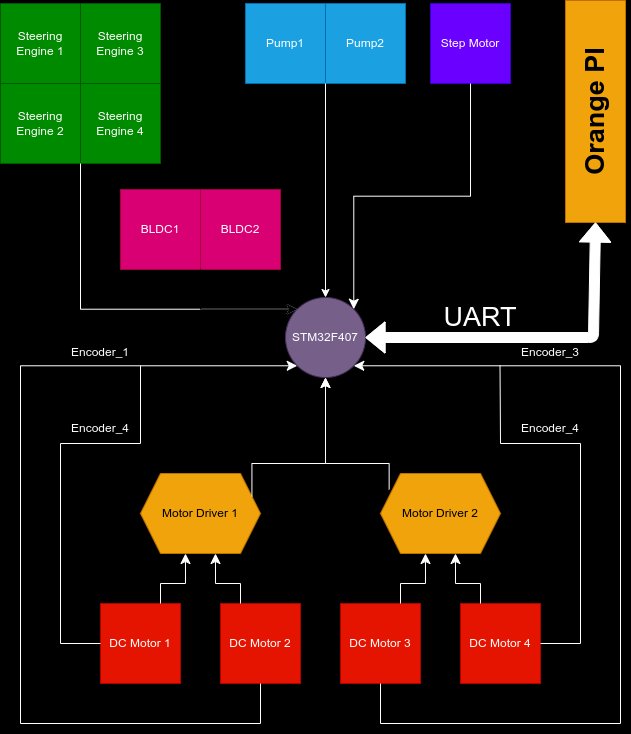

The diagram above was exported from draw.io. Its source (the exported page's mxGraphModel, read from the mxfile embedded in the PNG):
<mxGraphModel dx="671" dy="528" grid="0" gridSize="10" guides="1" tooltips="1" connect="1" arrows="1" fold="1" page="1" pageScale="1" pageWidth="1169" pageHeight="827" background="#000000" math="0" shadow="0">
  <root>
    <mxCell id="0" />
    <mxCell id="1" parent="0" />
    <mxCell id="2" value="STM32F407" style="ellipse;whiteSpace=wrap;html=1;aspect=fixed;strokeColor=#432D57;fontColor=#ffffff;fillColor=#76608a;" parent="1" vertex="1">
      <mxGeometry x="545" y="374" width="80" height="80" as="geometry" />
    </mxCell>
    <mxCell id="3" value="DC Motor 1" style="whiteSpace=wrap;html=1;aspect=fixed;strokeColor=#B20000;fillColor=#e51400;fontColor=#ffffff;" parent="1" vertex="1">
      <mxGeometry x="360" y="680" width="80" height="80" as="geometry" />
    </mxCell>
    <mxCell id="7" value="DC Motor 2" style="whiteSpace=wrap;html=1;aspect=fixed;strokeColor=#B20000;fillColor=#e51400;fontColor=#ffffff;" parent="1" vertex="1">
      <mxGeometry x="480" y="680" width="80" height="80" as="geometry" />
    </mxCell>
    <mxCell id="8" value="DC Motor 3" style="whiteSpace=wrap;html=1;aspect=fixed;strokeColor=#B20000;fillColor=#e51400;fontColor=#ffffff;" parent="1" vertex="1">
      <mxGeometry x="600" y="680" width="80" height="80" as="geometry" />
    </mxCell>
    <mxCell id="9" value="DC Motor 4" style="whiteSpace=wrap;html=1;aspect=fixed;strokeColor=#B20000;fillColor=#e51400;fontColor=#ffffff;" parent="1" vertex="1">
      <mxGeometry x="720" y="680" width="80" height="80" as="geometry" />
    </mxCell>
    <mxCell id="10" value="Motor Driver 2" style="shape=hexagon;perimeter=hexagonPerimeter2;whiteSpace=wrap;html=1;fixedSize=1;strokeColor=#BD7000;fillColor=#f0a30a;fontColor=#000000;" parent="1" vertex="1">
      <mxGeometry x="640" y="550" width="120" height="80" as="geometry" />
    </mxCell>
    <mxCell id="11" value="Motor Driver 1" style="shape=hexagon;perimeter=hexagonPerimeter2;whiteSpace=wrap;html=1;fixedSize=1;strokeColor=#BD7000;fillColor=#f0a30a;fontColor=#000000;" parent="1" vertex="1">
      <mxGeometry x="400" y="550" width="120" height="80" as="geometry" />
    </mxCell>
    <mxCell id="12" value="" style="edgeStyle=elbowEdgeStyle;elbow=vertical;endArrow=classic;html=1;curved=0;rounded=0;endSize=8;startSize=8;exitX=0.75;exitY=0;exitDx=0;exitDy=0;entryX=0.375;entryY=1;entryDx=0;entryDy=0;strokeColor=#FFFFFF;" parent="1" source="3" target="11" edge="1">
      <mxGeometry width="50" height="50" relative="1" as="geometry">
        <mxPoint x="580" y="610" as="sourcePoint" />
        <mxPoint x="630" y="560" as="targetPoint" />
        <Array as="points">
          <mxPoint x="430" y="660" />
          <mxPoint x="580" y="610" />
        </Array>
      </mxGeometry>
    </mxCell>
    <mxCell id="13" value="" style="edgeStyle=elbowEdgeStyle;elbow=vertical;endArrow=classic;html=1;curved=0;rounded=0;endSize=8;startSize=8;exitX=0.25;exitY=0;exitDx=0;exitDy=0;entryX=0.625;entryY=1;entryDx=0;entryDy=0;strokeColor=#FFFFFF;" parent="1" source="7" target="11" edge="1">
      <mxGeometry width="50" height="50" relative="1" as="geometry">
        <mxPoint x="520" y="660" as="sourcePoint" />
        <mxPoint x="545" y="610" as="targetPoint" />
        <Array as="points">
          <mxPoint x="490" y="660" />
          <mxPoint x="530" y="640" />
          <mxPoint x="680" y="590" />
        </Array>
      </mxGeometry>
    </mxCell>
    <mxCell id="14" value="" style="edgeStyle=elbowEdgeStyle;elbow=vertical;endArrow=classic;html=1;curved=0;rounded=0;endSize=8;startSize=8;exitX=0.75;exitY=0;exitDx=0;exitDy=0;entryX=0.375;entryY=1;entryDx=0;entryDy=0;strokeColor=#FFFFFF;" parent="1" edge="1">
      <mxGeometry width="50" height="50" relative="1" as="geometry">
        <mxPoint x="660" y="680" as="sourcePoint" />
        <mxPoint x="685" y="630" as="targetPoint" />
        <Array as="points">
          <mxPoint x="670" y="660" />
          <mxPoint x="820" y="610" />
        </Array>
      </mxGeometry>
    </mxCell>
    <mxCell id="15" value="" style="edgeStyle=elbowEdgeStyle;elbow=vertical;endArrow=classic;html=1;curved=0;rounded=0;endSize=8;startSize=8;exitX=0.25;exitY=0;exitDx=0;exitDy=0;entryX=0.625;entryY=1;entryDx=0;entryDy=0;strokeColor=#FFFFFF;" parent="1" edge="1">
      <mxGeometry width="50" height="50" relative="1" as="geometry">
        <mxPoint x="740" y="680" as="sourcePoint" />
        <mxPoint x="715" y="630" as="targetPoint" />
        <Array as="points">
          <mxPoint x="730" y="660" />
          <mxPoint x="770" y="640" />
          <mxPoint x="920" y="590" />
        </Array>
      </mxGeometry>
    </mxCell>
    <mxCell id="16" value="" style="edgeStyle=elbowEdgeStyle;elbow=vertical;endArrow=classic;html=1;curved=0;rounded=0;endSize=8;startSize=8;exitX=1;exitY=0.25;exitDx=0;exitDy=0;entryX=0.5;entryY=1;entryDx=0;entryDy=0;strokeColor=#FFFFFF;" parent="1" source="11" target="2" edge="1">
      <mxGeometry width="50" height="50" relative="1" as="geometry">
        <mxPoint x="540" y="560" as="sourcePoint" />
        <mxPoint x="565" y="510" as="targetPoint" />
        <Array as="points">
          <mxPoint x="550" y="540" />
          <mxPoint x="580" y="480" />
          <mxPoint x="550" y="540" />
          <mxPoint x="700" y="490" />
        </Array>
      </mxGeometry>
    </mxCell>
    <mxCell id="17" value="" style="edgeStyle=elbowEdgeStyle;elbow=vertical;endArrow=classic;html=1;curved=0;rounded=0;endSize=8;startSize=8;exitX=0.072;exitY=0.198;exitDx=0;exitDy=0;entryX=0.5;entryY=1;entryDx=0;entryDy=0;exitPerimeter=0;strokeColor=#FFFFFF;" parent="1" source="10" target="2" edge="1">
      <mxGeometry width="50" height="50" relative="1" as="geometry">
        <mxPoint x="620" y="560" as="sourcePoint" />
        <mxPoint x="595" y="510" as="targetPoint" />
        <Array as="points">
          <mxPoint x="610" y="540" />
          <mxPoint x="650" y="520" />
          <mxPoint x="800" y="470" />
        </Array>
      </mxGeometry>
    </mxCell>
    <mxCell id="18" value="" style="edgeStyle=elbowEdgeStyle;elbow=horizontal;endArrow=classic;html=1;curved=0;rounded=0;endSize=8;startSize=8;entryX=0;entryY=1;entryDx=0;entryDy=0;strokeColor=#FFFFFF;" parent="1" target="2" edge="1">
      <mxGeometry width="50" height="50" relative="1" as="geometry">
        <mxPoint x="520" y="800" as="sourcePoint" />
        <mxPoint x="550" y="448" as="targetPoint" />
        <Array as="points">
          <mxPoint x="280" y="530" />
        </Array>
      </mxGeometry>
    </mxCell>
    <mxCell id="19" value="" style="endArrow=none;html=1;entryX=0.5;entryY=1;entryDx=0;entryDy=0;strokeColor=#FFFFFF;" parent="1" target="7" edge="1">
      <mxGeometry width="50" height="50" relative="1" as="geometry">
        <mxPoint x="520" y="800" as="sourcePoint" />
        <mxPoint x="630" y="560" as="targetPoint" />
      </mxGeometry>
    </mxCell>
    <mxCell id="20" value="" style="edgeStyle=elbowEdgeStyle;elbow=horizontal;endArrow=classic;html=1;curved=0;rounded=0;endSize=8;startSize=8;entryX=1;entryY=1;entryDx=0;entryDy=0;strokeColor=#FFFFFF;" parent="1" target="2" edge="1">
      <mxGeometry width="50" height="50" relative="1" as="geometry">
        <mxPoint x="640" y="800" as="sourcePoint" />
        <mxPoint x="567.8" y="458.31999999999994" as="targetPoint" />
        <Array as="points">
          <mxPoint x="880" y="640" />
        </Array>
      </mxGeometry>
    </mxCell>
    <mxCell id="21" value="" style="endArrow=none;html=1;exitX=0.5;exitY=1;exitDx=0;exitDy=0;strokeColor=#FFFFFF;" parent="1" source="8" edge="1">
      <mxGeometry width="50" height="50" relative="1" as="geometry">
        <mxPoint x="580" y="610" as="sourcePoint" />
        <mxPoint x="640" y="800" as="targetPoint" />
      </mxGeometry>
    </mxCell>
    <mxCell id="22" value="" style="endArrow=none;html=1;strokeColor=#FFFFFF;fontColor=#000000;" parent="1" edge="1">
      <mxGeometry width="50" height="50" relative="1" as="geometry">
        <mxPoint x="400" y="520" as="sourcePoint" />
        <mxPoint x="400" y="442" as="targetPoint" />
      </mxGeometry>
    </mxCell>
    <mxCell id="24" value="" style="endArrow=none;html=1;strokeColor=#FFFFFF;fontColor=#000000;" parent="1" edge="1">
      <mxGeometry width="50" height="50" relative="1" as="geometry">
        <mxPoint x="760" y="520" as="sourcePoint" />
        <mxPoint x="759.52" y="442" as="targetPoint" />
      </mxGeometry>
    </mxCell>
    <mxCell id="26" value="" style="endArrow=none;html=1;strokeColor=#FFFFFF;fontColor=#000000;" parent="1" edge="1">
      <mxGeometry width="50" height="50" relative="1" as="geometry">
        <mxPoint x="320" y="520" as="sourcePoint" />
        <mxPoint x="400" y="520" as="targetPoint" />
      </mxGeometry>
    </mxCell>
    <mxCell id="27" value="" style="endArrow=none;html=1;strokeColor=#FFFFFF;fontColor=#000000;" parent="1" edge="1">
      <mxGeometry width="50" height="50" relative="1" as="geometry">
        <mxPoint x="760" y="520" as="sourcePoint" />
        <mxPoint x="840" y="520" as="targetPoint" />
      </mxGeometry>
    </mxCell>
    <mxCell id="28" value="" style="endArrow=none;html=1;strokeColor=#FFFFFF;" parent="1" edge="1">
      <mxGeometry width="50" height="50" relative="1" as="geometry">
        <mxPoint x="320" y="720" as="sourcePoint" />
        <mxPoint x="320" y="520" as="targetPoint" />
      </mxGeometry>
    </mxCell>
    <mxCell id="29" value="" style="endArrow=none;html=1;strokeColor=#FFFFFF;" parent="1" edge="1">
      <mxGeometry width="50" height="50" relative="1" as="geometry">
        <mxPoint x="840" y="720" as="sourcePoint" />
        <mxPoint x="840" y="520" as="targetPoint" />
      </mxGeometry>
    </mxCell>
    <mxCell id="30" value="" style="endArrow=none;html=1;entryX=0;entryY=0.5;entryDx=0;entryDy=0;strokeColor=#FFFFFF;" parent="1" target="3" edge="1">
      <mxGeometry width="50" height="50" relative="1" as="geometry">
        <mxPoint x="320" y="720" as="sourcePoint" />
        <mxPoint x="620" y="510" as="targetPoint" />
      </mxGeometry>
    </mxCell>
    <mxCell id="31" value="" style="endArrow=none;html=1;entryX=1;entryY=0.5;entryDx=0;entryDy=0;strokeColor=#FFFFFF;" parent="1" target="9" edge="1">
      <mxGeometry width="50" height="50" relative="1" as="geometry">
        <mxPoint x="840" y="720" as="sourcePoint" />
        <mxPoint x="370" y="730" as="targetPoint" />
      </mxGeometry>
    </mxCell>
    <mxCell id="32" value="Encoder_1" style="text;strokeColor=none;align=center;fillColor=none;html=1;verticalAlign=middle;whiteSpace=wrap;rounded=0;fontColor=#FFFFFF;" parent="1" vertex="1">
      <mxGeometry x="330" y="414" width="60" height="30" as="geometry" />
    </mxCell>
    <mxCell id="33" value="Encoder_4" style="text;strokeColor=none;align=center;fillColor=none;html=1;verticalAlign=middle;whiteSpace=wrap;rounded=0;fontColor=#FFFFFF;" parent="1" vertex="1">
      <mxGeometry x="330" y="490" width="60" height="30" as="geometry" />
    </mxCell>
    <mxCell id="34" value="Encoder_3" style="text;strokeColor=none;align=center;fillColor=none;html=1;verticalAlign=middle;whiteSpace=wrap;rounded=0;fontColor=#FFFFFF;" parent="1" vertex="1">
      <mxGeometry x="780" y="414" width="60" height="30" as="geometry" />
    </mxCell>
    <mxCell id="35" value="Encoder_4" style="text;strokeColor=none;align=center;fillColor=none;html=1;verticalAlign=middle;whiteSpace=wrap;rounded=0;fontColor=#FFFFFF;" parent="1" vertex="1">
      <mxGeometry x="780" y="490" width="60" height="30" as="geometry" />
    </mxCell>
    <mxCell id="36" value="Steering Engine 1" style="whiteSpace=wrap;html=1;aspect=fixed;strokeColor=#005700;fillColor=#008a00;fontColor=#ffffff;" parent="1" vertex="1">
      <mxGeometry x="260" y="80" width="80" height="80" as="geometry" />
    </mxCell>
    <mxCell id="40" value="Steering Engine 2" style="whiteSpace=wrap;html=1;aspect=fixed;strokeColor=#005700;fillColor=#008a00;fontColor=#ffffff;" parent="1" vertex="1">
      <mxGeometry x="260" y="160" width="80" height="80" as="geometry" />
    </mxCell>
    <mxCell id="41" value="Steering Engine 4" style="whiteSpace=wrap;html=1;aspect=fixed;strokeColor=#005700;fillColor=#008a00;fontColor=#ffffff;" parent="1" vertex="1">
      <mxGeometry x="340" y="160" width="80" height="80" as="geometry" />
    </mxCell>
    <mxCell id="42" value="Steering Engine 3" style="whiteSpace=wrap;html=1;aspect=fixed;strokeColor=#005700;fillColor=#008a00;fontColor=#ffffff;" parent="1" vertex="1">
      <mxGeometry x="340" y="80" width="80" height="80" as="geometry" />
    </mxCell>
    <mxCell id="43" value="" style="edgeStyle=elbowEdgeStyle;elbow=horizontal;endArrow=classic;html=1;curved=0;rounded=0;endSize=8;startSize=8;entryX=0;entryY=0;entryDx=0;entryDy=0;exitX=0;exitY=1;exitDx=0;exitDy=0;strokeColor=#FFFFFF;" parent="1" source="41" target="2" edge="1">
      <mxGeometry width="50" height="50" relative="1" as="geometry">
        <mxPoint x="560" y="370" as="sourcePoint" />
        <mxPoint x="610" y="320" as="targetPoint" />
        <Array as="points">
          <mxPoint x="340" y="340" />
          <mxPoint x="340" y="340" />
        </Array>
      </mxGeometry>
    </mxCell>
    <mxCell id="45" value="Pump1" style="whiteSpace=wrap;html=1;aspect=fixed;strokeColor=#006EAF;fillColor=#1ba1e2;fontColor=#ffffff;" parent="1" vertex="1">
      <mxGeometry x="505" y="80" width="80" height="80" as="geometry" />
    </mxCell>
    <mxCell id="46" value="Pump2" style="whiteSpace=wrap;html=1;aspect=fixed;strokeColor=#006EAF;fillColor=#1ba1e2;fontColor=#ffffff;" parent="1" vertex="1">
      <mxGeometry x="585" y="80" width="80" height="80" as="geometry" />
    </mxCell>
    <mxCell id="47" value="" style="endArrow=classic;html=1;entryX=0.5;entryY=0;entryDx=0;entryDy=0;exitX=0;exitY=1;exitDx=0;exitDy=0;strokeColor=#FFFFFF;" parent="1" source="46" target="2" edge="1">
      <mxGeometry width="50" height="50" relative="1" as="geometry">
        <mxPoint x="650" y="390" as="sourcePoint" />
        <mxPoint x="700" y="340" as="targetPoint" />
      </mxGeometry>
    </mxCell>
    <mxCell id="48" value="Step Motor" style="whiteSpace=wrap;html=1;aspect=fixed;strokeColor=#3700CC;fillColor=#6a00ff;fontColor=#ffffff;" parent="1" vertex="1">
      <mxGeometry x="690" y="80" width="80" height="80" as="geometry" />
    </mxCell>
    <mxCell id="49" value="" style="edgeStyle=elbowEdgeStyle;elbow=vertical;endArrow=classic;html=1;curved=0;rounded=0;endSize=8;startSize=8;entryX=1;entryY=0;entryDx=0;entryDy=0;exitX=0.5;exitY=1;exitDx=0;exitDy=0;strokeColor=#FFFFFF;" parent="1" source="48" target="2" edge="1">
      <mxGeometry width="50" height="50" relative="1" as="geometry">
        <mxPoint x="650" y="270" as="sourcePoint" />
        <mxPoint x="700" y="220" as="targetPoint" />
      </mxGeometry>
    </mxCell>
    <mxCell id="51" value="Orange&amp;nbsp;PI" style="rounded=0;whiteSpace=wrap;html=1;strokeColor=#BD7000;fontColor=#000000;direction=south;horizontal=0;fontSize=27;fontStyle=1;fillColor=#f0a30a;" parent="1" vertex="1">
      <mxGeometry x="825" y="77" width="60" height="222" as="geometry" />
    </mxCell>
    <mxCell id="52" value="" style="shape=flexArrow;endArrow=classic;startArrow=classic;html=1;strokeColor=#FFFFFF;fontColor=#FFFFFF;entryX=1;entryY=0.5;entryDx=0;entryDy=0;exitX=1;exitY=0.5;exitDx=0;exitDy=0;fillColor=#FFFFFF;" parent="1" source="2" target="51" edge="1">
      <mxGeometry width="100" height="100" relative="1" as="geometry">
        <mxPoint x="629" y="415" as="sourcePoint" />
        <mxPoint x="729" y="315" as="targetPoint" />
        <Array as="points">
          <mxPoint x="853" y="414" />
        </Array>
      </mxGeometry>
    </mxCell>
    <mxCell id="53" value="UART" style="text;strokeColor=none;align=center;fillColor=none;html=1;verticalAlign=middle;whiteSpace=wrap;rounded=0;fontSize=27;fontColor=#FFFFFF;" parent="1" vertex="1">
      <mxGeometry x="710" y="379" width="60" height="30" as="geometry" />
    </mxCell>
    <mxCell id="54" value="BLDC1" style="whiteSpace=wrap;html=1;aspect=fixed;strokeColor=#A50040;fillColor=#d80073;fontColor=#ffffff;" vertex="1" parent="1">
      <mxGeometry x="380" y="266" width="80" height="80" as="geometry" />
    </mxCell>
    <mxCell id="55" value="BLDC2" style="whiteSpace=wrap;html=1;aspect=fixed;strokeColor=#A50040;fillColor=#d80073;fontColor=#ffffff;" vertex="1" parent="1">
      <mxGeometry x="460" y="266" width="80" height="80" as="geometry" />
    </mxCell>
    <mxCell id="56" value="" style="edgeStyle=elbowEdgeStyle;elbow=horizontal;endArrow=classic;html=1;curved=0;rounded=0;endSize=8;startSize=8;entryX=0;entryY=0;entryDx=0;entryDy=0;exitX=0;exitY=1;exitDx=0;exitDy=0;" edge="1" parent="1" source="55" target="2">
      <mxGeometry width="50" height="50" relative="1" as="geometry">
        <mxPoint x="543" y="384" as="sourcePoint" />
        <mxPoint x="593" y="334" as="targetPoint" />
        <Array as="points">
          <mxPoint x="460" y="366" />
        </Array>
      </mxGeometry>
    </mxCell>
  </root>
</mxGraphModel>